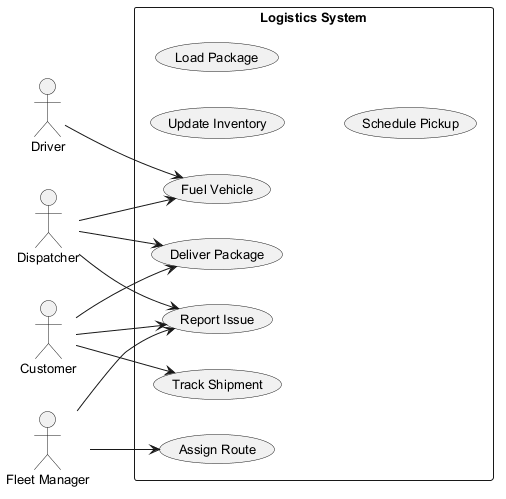

The diagram above was rendered by PlantUML. Its source (embedded in the PNG):
@startuml
skinparam backgroundColor #FFFFFF
skinparam classBackgroundColor #F3E5F5
skinparam classBorderColor #6A1B9A
skinparam defaultFontSize 13
left to right direction
actor "Dispatcher" as D
actor "Driver" as D1
actor "Fleet Manager" as FM
actor "Customer" as C
rectangle "Logistics System" {
  usecase "Update Inventory" as UC_UpdateInventory
  usecase "Deliver Package" as UC_DeliverPackage
  usecase "Load Package" as UC_LoadPackage
  usecase "Schedule Pickup" as UC_SchedulePickup
  usecase "Fuel Vehicle" as UC_FuelVehicle
  usecase "Track Shipment" as UC_TrackShipment
  usecase "Report Issue" as UC_ReportIssue
  usecase "Assign Route" as UC_AssignRoute
}
D --> UC_ReportIssue
D --> UC_FuelVehicle
D --> UC_DeliverPackage
D1 --> UC_FuelVehicle
FM --> UC_ReportIssue
FM --> UC_AssignRoute
C --> UC_ReportIssue
C --> UC_TrackShipment
C --> UC_DeliverPackage
@enduml